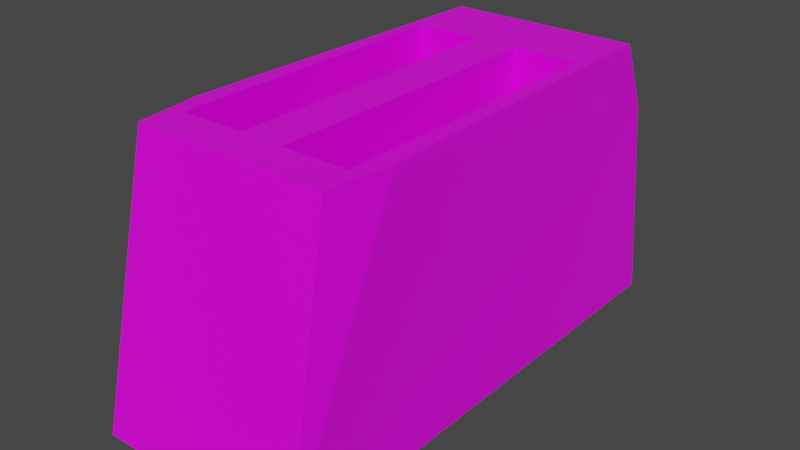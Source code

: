 # Source: toaster.blend  (saved by Blender 4.4.30; exported with 4.5.12 LTS)
import bpy
from mathutils import Matrix  # noqa: F401  (used for matrix-valued properties, if any)

bpy.ops.wm.read_factory_settings(use_empty=True)
scene = bpy.context.scene
scene.name = 'Scene'

# ---- collections
col_collection = bpy.data.collections.new('Collection'); scene.collection.children.link(col_collection)

# ---- images (referenced by path relative to the original .blend; pixels are not part of the script)
import os
ASSET_DIR = os.environ.get("B2B_ASSET_DIR", "")  # directory of the original .blend (textures are referenced by path, not embedded)
HERE = os.path.dirname(os.path.abspath(__file__))  # packed textures are extracted next to this script under _unpacked/

def load_image(name, relpath, width, height, colorspace="sRGB"):
    """Load a texture the original file referenced (path relative to the .blend, or extracted next to this script)."""
    p = next((c for c in (os.path.join(HERE, relpath), os.path.join(ASSET_DIR, relpath)) if relpath and os.path.exists(c)), "")
    if p:
        img = bpy.data.images.load(p, check_existing=True)
        img.name = name
    else:  # same state as the original file: an image datablock whose file is absent (Cycles renders it pink)
        img = bpy.data.images.new(name, width, height)
        img.source = "FILE"
        img.filepath = "//" + (relpath or name)
    img.colorspace_settings.name = colorspace
    return img
img_metal_grating_jpg = load_image('metal_grating.jpg', 'metal_grating.jpg', 1024, 1024, 'sRGB')

# ---- materials (node trees are filled in below, after node groups)
mat_material = bpy.data.materials.new('Material')
mat_material.alpha_threshold = 0.0
mat_material.use_transparent_shadow = False
mat_material.line_color = (0.0, 0.0, 0.0, 1.0)
mat_material_001 = bpy.data.materials.new('Material.001')
mat_material_001.use_transparent_shadow = False

# ---- material node trees
mat_material.use_nodes = True; mat_material.node_tree.nodes.clear()
_N = mat_material.node_tree.nodes; _L = mat_material.node_tree.links
n0 = _N.new('ShaderNodeOutputMaterial'); n0.name = 'Material Output'; n0.location = (300, 300)
n1 = _N.new('ShaderNodeBsdfPrincipled'); n1.name = 'Principled BSDF'; n1.location = (10, 300)
n1.distribution = 'GGX'
n1.subsurface_method = 'BURLEY'
n1.inputs[2].default_value = 0.4
n1.inputs[3].default_value = 1.45
n1.inputs[27].default_value = (0.0, 0.0, 0.0, 1.0)
n1.inputs[28].default_value = 1.0
n2 = _N.new('ShaderNodeTexImage'); n2.name = 'Image Texture'; n2.location = (-613, 260)
n2.image = img_metal_grating_jpg
_L.new(n1.outputs[0], n0.inputs[0])
_L.new(n2.outputs[0], n1.inputs[0])
n0.is_active_output = True
mat_material_001.use_nodes = True; mat_material_001.node_tree.nodes.clear()
_N = mat_material_001.node_tree.nodes; _L = mat_material_001.node_tree.links
n0 = _N.new('ShaderNodeBsdfPrincipled'); n0.name = 'Principled BSDF'; n0.location = (10, 300)
n0.distribution = 'GGX'
n0.subsurface_method = 'BURLEY'
n0.inputs[3].default_value = 1.45
n0.inputs[27].default_value = (0.0, 0.0, 0.0, 1.0)
n0.inputs[28].default_value = 1.0
n1 = _N.new('ShaderNodeOutputMaterial'); n1.name = 'Material Output'; n1.location = (300, 300)
n2 = _N.new('ShaderNodeTexImage'); n2.name = 'Image Texture'; n2.location = (-603, 262)
n2.image = img_metal_grating_jpg
_L.new(n0.outputs[0], n1.inputs[0])
_L.new(n2.outputs[0], n0.inputs[0])
n1.is_active_output = True

# ---- world
world_world = bpy.data.worlds.new('World'); scene.world = world_world
world_world.use_nodes = True; world_world.node_tree.nodes.clear()
_N = world_world.node_tree.nodes; _L = world_world.node_tree.links
n0 = _N.new('ShaderNodeOutputWorld'); n0.name = 'World Output'; n0.location = (300, 300)
n1 = _N.new('ShaderNodeBackground'); n1.name = 'Background'; n1.location = (10, 300)
n1.inputs[0].default_value = (0.05088, 0.05088, 0.05088, 1.0)
_L.new(n1.outputs[0], n0.inputs[0])
n0.is_active_output = True
world_world.color = (0.05088, 0.05088, 0.05088)
world_world.use_sun_shadow = False
world_world.sun_shadow_jitter_overblur = 0.0

# ---- meshes
me_cube = bpy.data.meshes.new('Cube')
me_cube.from_pydata([(-0.9192, -1.862, 1.0), (-1.0, -2.396, -1.0), (-1.0, -1.248, 1.0), (-0.8215, -1.515, 1.0), (-0.8215, 1.315, 1.0), (-0.2054, 1.315, 1.0), (-0.2054, -1.515, 1.0), (-0.8215, 1.315, -0.2642), (-0.8215, -1.515, -0.2642), (-0.2054, 1.315, -0.2642), (-0.2054, -1.515, -0.2642), (-1.0, 2.396, -1.0), (-0.9192, 2.024, 1.0), (-0.9394, 2.257, 0.5), (-0.4596, 2.024, 1.0), (-0.4697, 2.257, 0.5), (-0.4646, 2.234, 0.75), (-0.2475, 2.373, -0.75), (-0.2323, 2.234, 0.75), (-0.2475, 2.22, -0.75), (-0.2323, 2.081, 0.75), (0.9192, -1.862, 1.0), (1.0, -2.396, -1.0), (1.0, -1.248, 1.0), (0.8215, -1.515, 1.0), (0.8215, 1.315, 1.0), (0.2054, 1.315, 1.0), (0.2054, -1.515, 1.0), (0.8215, 1.315, -0.2642), (0.8215, -1.515, -0.2642), (0.2054, 1.315, -0.2642), (0.2054, -1.515, -0.2642), (1.0, 2.396, -1.0), (0.9192, 2.024, 1.0), (0.9394, 2.257, 0.5), (0.4596, 2.024, 1.0), (0.4697, 2.257, 0.5), (0.2298, 2.024, 1.0), (0.4646, 2.234, 0.75), (0.2475, 2.373, -0.75), (0.2323, 2.234, 0.75), (0.2475, 2.22, -0.75), (0.2323, 2.081, 0.75)], [], [(12, 13, 11, 1, 0, 2), (7, 8, 10, 9), (4, 7, 9, 5), (9, 10, 6, 5), (6, 10, 8, 3), (4, 3, 8, 7), (38, 35, 37, 14, 16, 18, 40), (13, 15, 16, 14, 12), (18, 17, 19, 20), (33, 23, 21, 22, 32, 34), (28, 30, 31, 29), (25, 26, 30, 28), (30, 26, 27, 31), (27, 24, 29, 31), (25, 28, 29, 24), (34, 33, 35, 38, 36), (39, 41, 19, 17), (42, 41, 39, 40), (41, 42, 20, 19), (40, 39, 17, 18, 16, 15, 13, 11, 32, 34, 36, 38), (0, 1, 22, 21), (20, 42, 40, 18), (33, 35, 37, 26, 25, 24, 23), (27, 26, 37, 14, 12, 2, 0, 21, 23, 24, 3, 4, 5, 6), (11, 32, 22, 1)])
_uv = me_cube.uv_layers.new(name='UVMap')
_uv.uv.foreach_set('vector', [0.3232, 0.9224, 0.3159, 0.971, 0.2941, 1.0, 0.2941, 0.0, 0.3232, 0.1116, 0.3232, 0.2395, 0.5424, 0.4173, 0.5424, 0.6604, 0.5206, 0.6604, 0.5206, 0.4173, 0.4388, 0.6259, 0.4571, 0.6259, 0.4571, 0.7545, 0.4388, 0.7545, 0.6435, 0.0, 0.6435, 0.5904, 0.6251, 0.5904, 0.6251, 0.0, 0.5788, 0.5458, 0.5972, 0.5458, 0.5972, 0.6744, 0.5788, 0.6744, 0.6435, 0.5904, 0.6435, 0.0, 0.6619, 0.0, 0.6619, 0.5904, 0.5045, 0.1117, 0.5085, 0.1127, 0.5085, 0.1607, 0.5085, 0.3045, 0.5045, 0.3056, 0.5045, 0.2571, 0.5045, 0.1602, 0.5008, 0.4046, 0.5008, 0.3066, 0.5045, 0.3056, 0.5085, 0.3045, 0.5085, 0.4004, 0.5972, 0.6788, 0.5972, 0.5467, 0.6025, 0.5537, 0.6025, 0.6858, 0.3524, 0.07765, 0.3524, 0.7605, 0.3524, 0.8884, 0.3232, 1.0, 0.3232, 0.0, 0.3451, 0.02904, 0.5424, 0.4173, 0.5642, 0.4173, 0.5642, 0.6604, 0.5424, 0.6604, 0.4571, 0.7545, 0.4571, 0.6259, 0.4754, 0.6259, 0.4754, 0.7545, 0.6804, 0.5904, 0.6619, 0.5904, 0.6619, 0.0, 0.6804, 0.0, 0.5788, 0.5458, 0.5788, 0.4173, 0.5972, 0.4173, 0.5972, 0.5458, 0.6804, 0.0, 0.6988, 0.0, 0.6988, 0.5904, 0.6804, 0.5904, 0.5008, 0.01264, 0.5085, 0.01686, 0.5085, 0.1127, 0.5045, 0.1117, 0.5008, 0.1106, 0.4776, 0.7292, 0.4754, 0.7292, 0.4754, 0.6259, 0.4776, 0.6259, 0.6025, 0.6858, 0.6025, 0.5537, 0.6078, 0.5467, 0.6078, 0.6788, 0.6147, 0.4173, 0.6142, 0.5467, 0.5978, 0.5467, 0.5972, 0.4173, 0.5045, 0.1602, 0.4826, 0.157, 0.4826, 0.2603, 0.5045, 0.2571, 0.5045, 0.3056, 0.5008, 0.3066, 0.5008, 0.4046, 0.4789, 0.4173, 0.4789, 0.0, 0.5008, 0.01264, 0.5008, 0.1106, 0.5045, 0.1117, 0.4388, 0.8177, 0.4107, 0.8346, 0.4107, 0.4173, 0.4388, 0.4341, 0.4798, 0.6259, 0.4798, 0.7229, 0.4776, 0.7229, 0.4776, 0.6259, 0.4223, 0.4004, 0.4223, 0.3045, 0.4223, 0.2566, 0.4326, 0.2515, 0.4326, 0.38, 0.4738, 0.38, 0.47, 0.4173, 0.4738, 0.2515, 0.4326, 0.2515, 0.4223, 0.2566, 0.4223, 0.1127, 0.4223, 0.01686, 0.47, 0.0, 0.4789, 0.01686, 0.4789, 0.4004, 0.47, 0.4173, 0.4738, 0.38, 0.4738, 0.03723, 0.4326, 0.03723, 0.4326, 0.1658, 0.4738, 0.1658, 0.4223, 0.0, 0.4223, 0.4173, 0.3524, 0.4173, 0.3524, 0.0])
me_cube.materials.append(mat_material)
me_cube.use_remesh_preserve_volume = False
me_cube.use_remesh_preserve_attributes = False
me_cube.use_mirror_vertex_groups = False
me_cube.update()
me_cube_001 = bpy.data.meshes.new('Cube.001')
me_cube_001.from_pydata([(-1.0, -0.0963, -1.0), (-1.0, -0.0963, 1.0), (-1.0, 1.904, -1.0), (-1.0, 1.904, 1.0), (1.0, -0.0963, -1.0), (1.0, -0.0963, 1.0), (1.0, 1.904, -1.0), (1.0, 1.904, 1.0), (1.0, -0.0963, 0.0), (0.0, -0.0963, -1.0), (0.5, -0.0963, 0.0), (0.0, -0.0963, -0.5), (0.5, -0.0963, 0.5), (0.5, -0.0963, -0.5), (-0.5, -0.0963, -0.5), (-0.5, -0.0963, 0.5), (0.5, -1.904, 0.5), (0.5, -1.904, -0.5), (-0.5, -1.904, -0.5), (-0.5, -1.904, 0.5)], [], [(0, 1, 3, 2), (2, 3, 7, 6), (6, 7, 5, 8, 4), (8, 5, 1, 0, 9, 11, 14, 15, 12, 10), (2, 6, 4, 9, 0), (7, 3, 1, 5), (14, 11, 13, 17, 18), (12, 15, 19, 16), (4, 8, 10, 13, 11, 9), (14, 18, 19, 15), (16, 19, 18, 17), (13, 10, 12, 16, 17)])
_uv = me_cube_001.uv_layers.new(name='UVMap')
_uv.uv.foreach_set('vector', [0.5376, 0.4173, 0.5085, 0.4173, 0.5085, 0.0, 0.5376, 0.0, 0.5668, 0.4173, 0.5376, 0.4173, 0.5376, 0.0, 0.5668, 0.0, 0.5959, 0.4173, 0.5668, 0.4173, 0.5668, 0.0, 0.5813, 0.0, 0.5959, 0.0, 0.6105, 0.4173, 0.5959, 0.4173, 0.5959, 0.0, 0.6251, 0.0, 0.6251, 0.2086, 0.6178, 0.2086, 0.6178, 0.1043, 0.6032, 0.1043, 0.6032, 0.313, 0.6105, 0.313, 0.3815, 0.4173, 0.3815, 0.8346, 0.3524, 0.8346, 0.3524, 0.6259, 0.3524, 0.4173, 0.4107, 0.4173, 0.4107, 0.8346, 0.3815, 0.8346, 0.3815, 0.4173, 0.4651, 0.4173, 0.4651, 0.5216, 0.4651, 0.6259, 0.4388, 0.6259, 0.4388, 0.4173, 0.4915, 0.4173, 0.4915, 0.6259, 0.4651, 0.6259, 0.4651, 0.4173, 0.6251, 0.4173, 0.6105, 0.4173, 0.6105, 0.313, 0.6178, 0.313, 0.6178, 0.2086, 0.6251, 0.2086, 0.506, 0.4173, 0.506, 0.7944, 0.4915, 0.7944, 0.4915, 0.4173, 0.5642, 0.6259, 0.5642, 0.4173, 0.5788, 0.4173, 0.5788, 0.6259, 0.5206, 0.7944, 0.5133, 0.7944, 0.506, 0.7944, 0.506, 0.4173, 0.5206, 0.4173])
me_cube_001.materials.append(mat_material_001)
me_cube_001.use_remesh_fix_poles = True
me_cube_001.use_remesh_preserve_attributes = False
me_cube_001.update()

# ---- objects
ob_model = bpy.data.objects.new('model', me_cube)
ob_handle = bpy.data.objects.new('handle', me_cube_001)

# ---- transforms, parenting, visibility, modifiers, constraints
ob_model.location = (0.0, 0.0, 0.0)
ob_model.delta_scale = (0.204, 0.204, 0.2598)
ob_model.lock_rotations_4d = False
ob_model.empty_display_type = 'ARROWS'
ob_model.lineart.crease_threshold = 0.0
ob_handle.parent = ob_model
ob_handle.matrix_parent_inverse = Matrix(((1.0, -0.0, 0.0, -0.0), (-0.0, 1.0, -0.0, 0.0), (0.0, -0.0, 0.785, -0.0), (-0.0, 0.0, -0.0, 1.0)))
ob_handle.location = (0.0, 1.38, 0.8)
ob_handle.scale = (0.2613, 0.1334, 0.1334)

# ---- collection membership
col_collection.objects.link(ob_model)
col_collection.objects.link(ob_handle)

# ---- scene / render settings (as saved in the file)
scene.frame_start = 1; scene.frame_end = 250; scene.frame_set(0)
scene.render.engine = 'BLENDER_EEVEE_NEXT'
scene.cycles.use_denoising = False
scene.cycles.samples = 128
scene.cycles.sampling_pattern = 'TABULATED_SOBOL'
scene.cycles.use_adaptive_sampling = False
scene.cycles.use_light_tree = False
scene.view_settings.view_transform = 'Filmic'
bpy.context.view_layer.update()

# ---- added for rendering (the .blend has no active camera and no usable light): camera, sun
cam_auto = bpy.data.cameras.new('AutoCamera')
cam_auto.lens = 50.0
cam_auto.sensor_width = 36.0
cam_auto.clip_end = 1000.0
ob_auto_camera = bpy.data.objects.new('AutoCamera', cam_auto)
scene.collection.objects.link(ob_auto_camera)
ob_auto_camera.location = (1.0917, -1.31004, 0.873358)
ob_auto_camera.rotation_euler = (1.09748, -7.21219e-08, 0.694738)
scene.camera = ob_auto_camera
light_auto_sun = bpy.data.lights.new('AutoSun', 'SUN')
light_auto_sun.energy = 3.0
light_auto_sun.angle = 0.0523599
ob_auto_sun = bpy.data.objects.new('AutoSun', light_auto_sun)
scene.collection.objects.link(ob_auto_sun)
ob_auto_sun.rotation_euler = (0.872665, 0.174533, 0.523599)
bpy.context.view_layer.update()
